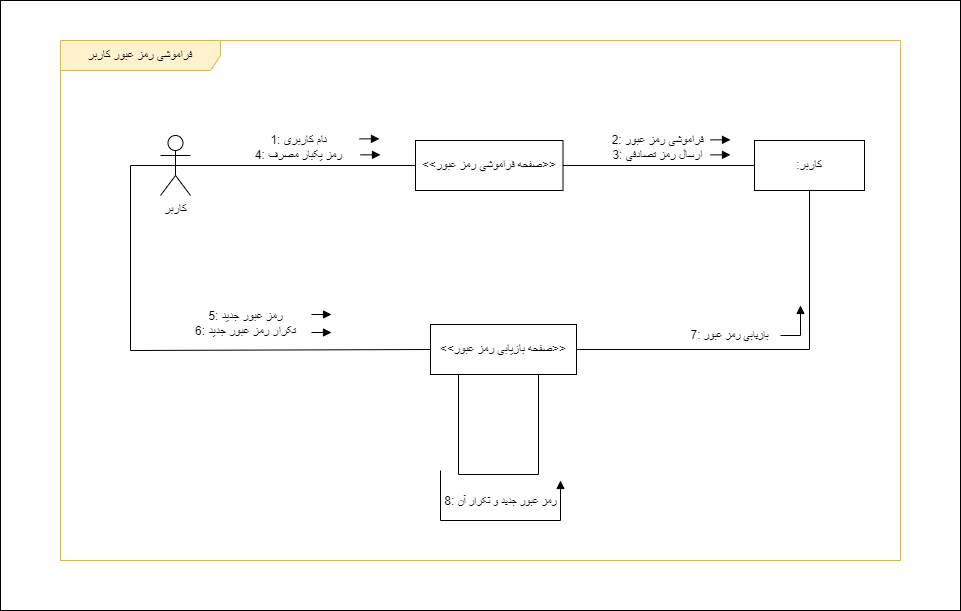

The diagram above was exported from draw.io. Its source (the exported page's mxGraphModel, read from the mxfile embedded in the PNG):
<mxGraphModel dx="1038" dy="541" grid="1" gridSize="10" guides="1" tooltips="1" connect="1" arrows="1" fold="1" page="1" pageScale="1" pageWidth="850" pageHeight="1100" math="0" shadow="0">
  <root>
    <mxCell id="U8ilJ8xYHynvwIF9cTCa-0" />
    <mxCell id="U8ilJ8xYHynvwIF9cTCa-1" parent="U8ilJ8xYHynvwIF9cTCa-0" />
    <mxCell id="wtIciYWVvMCHENdPOa87-0" value="" style="rounded=0;whiteSpace=wrap;html=1;" parent="U8ilJ8xYHynvwIF9cTCa-1" vertex="1">
      <mxGeometry x="110" y="810" width="960" height="610" as="geometry" />
    </mxCell>
    <mxCell id="wtIciYWVvMCHENdPOa87-1" value="فراموشی رمز عبور کاربر" style="shape=umlFrame;whiteSpace=wrap;html=1;pointerEvents=0;width=160;height=30;fillColor=#FFF2CC;strokeColor=#d6b656;" parent="U8ilJ8xYHynvwIF9cTCa-1" vertex="1">
      <mxGeometry x="170" y="850" width="840" height="520" as="geometry" />
    </mxCell>
    <mxCell id="wtIciYWVvMCHENdPOa87-2" value="&amp;lt;&amp;lt;صفحه فراموشی رمز عبور&amp;gt;&amp;gt;" style="html=1;whiteSpace=wrap;" parent="U8ilJ8xYHynvwIF9cTCa-1" vertex="1">
      <mxGeometry x="525" y="950" width="147.5" height="50" as="geometry" />
    </mxCell>
    <mxCell id="wtIciYWVvMCHENdPOa87-3" value="&amp;lt;&amp;lt;صفحه بازیابی رمز عبور&amp;gt;&amp;gt;" style="html=1;whiteSpace=wrap;" parent="U8ilJ8xYHynvwIF9cTCa-1" vertex="1">
      <mxGeometry x="540" y="1134" width="146" height="50" as="geometry" />
    </mxCell>
    <mxCell id="wtIciYWVvMCHENdPOa87-4" value="کاربر" style="shape=umlActor;verticalLabelPosition=bottom;verticalAlign=top;html=1;outlineConnect=0;" parent="U8ilJ8xYHynvwIF9cTCa-1" vertex="1">
      <mxGeometry x="270" y="945" width="30" height="60" as="geometry" />
    </mxCell>
    <mxCell id="wtIciYWVvMCHENdPOa87-5" value="" style="endArrow=none;html=1;rounded=0;exitX=0.5;exitY=0.5;exitDx=0;exitDy=0;exitPerimeter=0;entryX=0;entryY=0.5;entryDx=0;entryDy=0;" parent="U8ilJ8xYHynvwIF9cTCa-1" source="wtIciYWVvMCHENdPOa87-4" target="wtIciYWVvMCHENdPOa87-2" edge="1">
      <mxGeometry width="50" height="50" relative="1" as="geometry">
        <mxPoint x="285.0000000000002" y="984.0000000000002" as="sourcePoint" />
        <mxPoint x="530" y="985" as="targetPoint" />
      </mxGeometry>
    </mxCell>
    <mxCell id="wtIciYWVvMCHENdPOa87-6" value="&lt;font style=&quot;font-size: 12px;&quot;&gt;1: نام کاربری&lt;br&gt;4: رمز یکبار مصرف&lt;br&gt;&lt;/font&gt;" style="edgeLabel;html=1;align=center;verticalAlign=middle;resizable=0;points=[];" parent="wtIciYWVvMCHENdPOa87-5" connectable="0" vertex="1">
      <mxGeometry x="-0.0504" y="1" relative="1" as="geometry">
        <mxPoint x="8" y="-18" as="offset" />
      </mxGeometry>
    </mxCell>
    <mxCell id="wtIciYWVvMCHENdPOa87-9" value="" style="html=1;verticalAlign=bottom;endArrow=block;curved=0;rounded=0;strokeWidth=1;" parent="U8ilJ8xYHynvwIF9cTCa-1" edge="1">
      <mxGeometry x="0.0017" width="80" relative="1" as="geometry">
        <mxPoint x="469" y="948.35" as="sourcePoint" />
        <mxPoint x="489" y="948.35" as="targetPoint" />
        <mxPoint as="offset" />
      </mxGeometry>
    </mxCell>
    <mxCell id="wtIciYWVvMCHENdPOa87-12" value=":کاربر" style="html=1;whiteSpace=wrap;" parent="U8ilJ8xYHynvwIF9cTCa-1" vertex="1">
      <mxGeometry x="864" y="950" width="110" height="50" as="geometry" />
    </mxCell>
    <mxCell id="wtIciYWVvMCHENdPOa87-13" value="" style="endArrow=none;html=1;rounded=0;entryX=0;entryY=0.5;entryDx=0;entryDy=0;exitX=1;exitY=0.5;exitDx=0;exitDy=0;" parent="U8ilJ8xYHynvwIF9cTCa-1" source="wtIciYWVvMCHENdPOa87-2" target="wtIciYWVvMCHENdPOa87-12" edge="1">
      <mxGeometry width="50" height="50" relative="1" as="geometry">
        <mxPoint x="677.5000000000005" y="892.4999999999999" as="sourcePoint" />
        <mxPoint x="1203.4500000000003" y="884.9999999999999" as="targetPoint" />
      </mxGeometry>
    </mxCell>
    <mxCell id="wtIciYWVvMCHENdPOa87-14" value="&lt;font style=&quot;font-size: 12px;&quot;&gt;&lt;font style=&quot;font-size: 12px;&quot;&gt;2:&amp;nbsp;&lt;/font&gt;فراموشی رمز عبور&lt;br&gt;3:&amp;nbsp;ارسال رمز تصادفی&lt;/font&gt;" style="edgeLabel;html=1;align=center;verticalAlign=middle;resizable=0;points=[];" parent="wtIciYWVvMCHENdPOa87-13" connectable="0" vertex="1">
      <mxGeometry x="-0.2352" relative="1" as="geometry">
        <mxPoint x="21" y="-19" as="offset" />
      </mxGeometry>
    </mxCell>
    <mxCell id="YbAlMsNRLs79B4ZPyzhX-0" value="" style="endArrow=none;html=1;rounded=0;exitX=0.5;exitY=0.5;exitDx=0;exitDy=0;exitPerimeter=0;entryX=0;entryY=0.5;entryDx=0;entryDy=0;" parent="U8ilJ8xYHynvwIF9cTCa-1" source="wtIciYWVvMCHENdPOa87-4" target="wtIciYWVvMCHENdPOa87-3" edge="1">
      <mxGeometry width="50" height="50" relative="1" as="geometry">
        <mxPoint x="295.0000000000002" y="994.0000000000002" as="sourcePoint" />
        <mxPoint x="532" y="995" as="targetPoint" />
        <Array as="points">
          <mxPoint x="240" y="975" />
          <mxPoint x="240" y="1160" />
        </Array>
      </mxGeometry>
    </mxCell>
    <mxCell id="YbAlMsNRLs79B4ZPyzhX-1" value="&lt;font style=&quot;font-size: 12px;&quot;&gt;5: رمز عبور جدید&lt;br&gt;6: تکرار رمز عبور جدید&lt;br&gt;&lt;/font&gt;" style="edgeLabel;html=1;align=center;verticalAlign=middle;resizable=0;points=[];" parent="YbAlMsNRLs79B4ZPyzhX-0" connectable="0" vertex="1">
      <mxGeometry x="-0.0504" y="1" relative="1" as="geometry">
        <mxPoint x="93" y="-26" as="offset" />
      </mxGeometry>
    </mxCell>
    <mxCell id="s-X4ZCYvHn8pVKegx7Ru-0" value="" style="endArrow=none;html=1;rounded=0;entryX=0.5;entryY=1;entryDx=0;entryDy=0;exitX=1;exitY=0.5;exitDx=0;exitDy=0;" parent="U8ilJ8xYHynvwIF9cTCa-1" source="wtIciYWVvMCHENdPOa87-3" target="wtIciYWVvMCHENdPOa87-12" edge="1">
      <mxGeometry width="50" height="50" relative="1" as="geometry">
        <mxPoint x="683" y="985" as="sourcePoint" />
        <mxPoint x="874" y="985" as="targetPoint" />
        <Array as="points">
          <mxPoint x="919" y="1159" />
        </Array>
      </mxGeometry>
    </mxCell>
    <mxCell id="s-X4ZCYvHn8pVKegx7Ru-1" value="&lt;span style=&quot;font-size: 12px;&quot;&gt;7:&amp;nbsp;&lt;/span&gt;بازیابی رمز عبور" style="edgeLabel;html=1;align=center;verticalAlign=middle;resizable=0;points=[];" parent="s-X4ZCYvHn8pVKegx7Ru-0" connectable="0" vertex="1">
      <mxGeometry x="-0.2352" relative="1" as="geometry">
        <mxPoint x="2" y="-15" as="offset" />
      </mxGeometry>
    </mxCell>
    <mxCell id="s-X4ZCYvHn8pVKegx7Ru-2" value="" style="endArrow=none;html=1;rounded=0;exitX=0.137;exitY=0.92;exitDx=0;exitDy=0;exitPerimeter=0;" parent="U8ilJ8xYHynvwIF9cTCa-1" edge="1">
      <mxGeometry width="50" height="50" relative="1" as="geometry">
        <mxPoint x="568.002" y="1184" as="sourcePoint" />
        <mxPoint x="648" y="1184" as="targetPoint" />
        <Array as="points">
          <mxPoint x="568" y="1284" />
          <mxPoint x="648" y="1284" />
        </Array>
      </mxGeometry>
    </mxCell>
    <mxCell id="s-X4ZCYvHn8pVKegx7Ru-3" value="&lt;span style=&quot;font-size: 12px;&quot;&gt;8:&amp;nbsp;&lt;/span&gt;رمز عبور جدید و تکرار آن" style="edgeLabel;html=1;align=center;verticalAlign=middle;resizable=0;points=[];" parent="s-X4ZCYvHn8pVKegx7Ru-2" connectable="0" vertex="1">
      <mxGeometry x="-0.2352" relative="1" as="geometry">
        <mxPoint x="35" y="26" as="offset" />
      </mxGeometry>
    </mxCell>
    <mxCell id="s-X4ZCYvHn8pVKegx7Ru-4" value="" style="html=1;verticalAlign=bottom;endArrow=block;curved=0;rounded=0;strokeWidth=1;" parent="U8ilJ8xYHynvwIF9cTCa-1" edge="1">
      <mxGeometry x="0.0017" width="80" relative="1" as="geometry">
        <mxPoint x="470" y="964.35" as="sourcePoint" />
        <mxPoint x="490" y="964.35" as="targetPoint" />
        <mxPoint as="offset" />
      </mxGeometry>
    </mxCell>
    <mxCell id="s-X4ZCYvHn8pVKegx7Ru-5" value="" style="html=1;verticalAlign=bottom;endArrow=block;curved=0;rounded=0;strokeWidth=1;" parent="U8ilJ8xYHynvwIF9cTCa-1" edge="1">
      <mxGeometry x="0.0017" width="80" relative="1" as="geometry">
        <mxPoint x="820" y="949.35" as="sourcePoint" />
        <mxPoint x="840" y="949.35" as="targetPoint" />
        <mxPoint as="offset" />
      </mxGeometry>
    </mxCell>
    <mxCell id="s-X4ZCYvHn8pVKegx7Ru-6" value="" style="html=1;verticalAlign=bottom;endArrow=block;curved=0;rounded=0;strokeWidth=1;" parent="U8ilJ8xYHynvwIF9cTCa-1" edge="1">
      <mxGeometry x="0.0017" width="80" relative="1" as="geometry">
        <mxPoint x="820" y="964.35" as="sourcePoint" />
        <mxPoint x="840" y="964.35" as="targetPoint" />
        <mxPoint as="offset" />
      </mxGeometry>
    </mxCell>
    <mxCell id="s-X4ZCYvHn8pVKegx7Ru-7" value="" style="html=1;verticalAlign=bottom;endArrow=block;curved=0;rounded=0;strokeWidth=1;" parent="U8ilJ8xYHynvwIF9cTCa-1" edge="1">
      <mxGeometry x="0.0017" width="80" relative="1" as="geometry">
        <mxPoint x="421" y="1124" as="sourcePoint" />
        <mxPoint x="441" y="1124" as="targetPoint" />
        <mxPoint as="offset" />
      </mxGeometry>
    </mxCell>
    <mxCell id="s-X4ZCYvHn8pVKegx7Ru-8" value="" style="html=1;verticalAlign=bottom;endArrow=block;curved=0;rounded=0;strokeWidth=1;" parent="U8ilJ8xYHynvwIF9cTCa-1" edge="1">
      <mxGeometry x="0.0017" width="80" relative="1" as="geometry">
        <mxPoint x="421" y="1142" as="sourcePoint" />
        <mxPoint x="441" y="1142" as="targetPoint" />
        <mxPoint as="offset" />
      </mxGeometry>
    </mxCell>
    <mxCell id="vhlAVzuFzsgnsLQtXo3w-3" value="" style="html=1;verticalAlign=bottom;endArrow=block;curved=0;rounded=0;strokeWidth=1;" parent="U8ilJ8xYHynvwIF9cTCa-1" edge="1">
      <mxGeometry x="0.0017" width="80" relative="1" as="geometry">
        <mxPoint x="890" y="1145" as="sourcePoint" />
        <mxPoint x="910" y="1115" as="targetPoint" />
        <mxPoint as="offset" />
        <Array as="points">
          <mxPoint x="910" y="1145" />
        </Array>
      </mxGeometry>
    </mxCell>
    <mxCell id="s-X4ZCYvHn8pVKegx7Ru-12" value="" style="html=1;verticalAlign=bottom;endArrow=block;curved=0;rounded=0;strokeWidth=1;" parent="U8ilJ8xYHynvwIF9cTCa-1" edge="1">
      <mxGeometry x="0.0017" width="80" relative="1" as="geometry">
        <mxPoint x="550" y="1280" as="sourcePoint" />
        <mxPoint x="670" y="1290" as="targetPoint" />
        <mxPoint as="offset" />
        <Array as="points">
          <mxPoint x="550" y="1330" />
          <mxPoint x="670" y="1330" />
        </Array>
      </mxGeometry>
    </mxCell>
  </root>
</mxGraphModel>